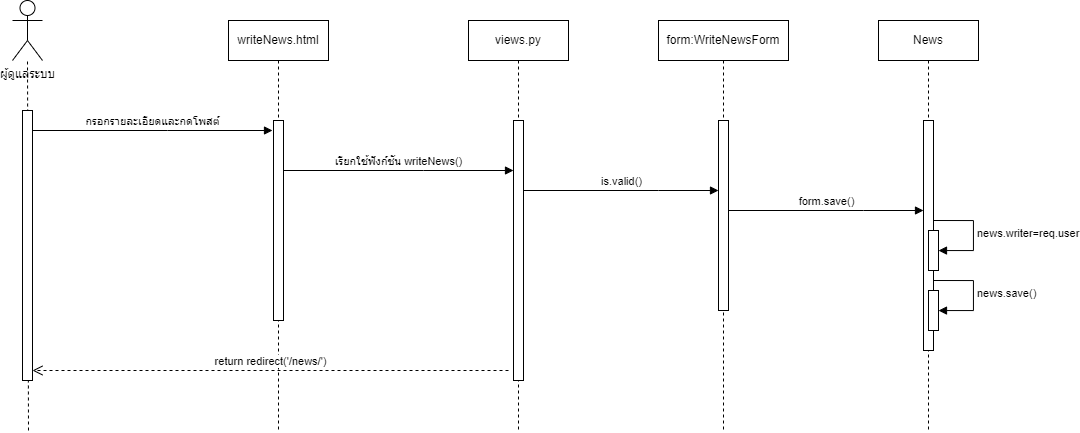

The diagram above was exported from draw.io. Its source (the exported page's mxGraphModel, read from the mxfile embedded in the PNG):
<mxGraphModel dx="1938" dy="1021" grid="1" gridSize="10" guides="1" tooltips="1" connect="1" arrows="1" fold="1" page="1" pageScale="1" pageWidth="827" pageHeight="1169" math="0" shadow="0">
  <root>
    <mxCell id="0" />
    <mxCell id="1" parent="0" />
    <mxCell id="j-PfZbbNrPvXfdhrJ_OE-2" value="" style="endArrow=none;dashed=1;html=1;rounded=0;" parent="1" edge="1">
      <mxGeometry width="50" height="50" relative="1" as="geometry">
        <mxPoint x="400" y="800" as="sourcePoint" />
        <mxPoint x="399" y="430" as="targetPoint" />
      </mxGeometry>
    </mxCell>
    <mxCell id="j-PfZbbNrPvXfdhrJ_OE-3" value="" style="html=1;points=[];perimeter=orthogonalPerimeter;outlineConnect=0;targetShapes=umlLifeline;portConstraint=eastwest;newEdgeStyle={&quot;edgeStyle&quot;:&quot;elbowEdgeStyle&quot;,&quot;elbow&quot;:&quot;vertical&quot;,&quot;curved&quot;:0,&quot;rounded&quot;:0};" parent="1" vertex="1">
      <mxGeometry x="394" y="480" width="10" height="270" as="geometry" />
    </mxCell>
    <mxCell id="j-PfZbbNrPvXfdhrJ_OE-4" value="ผู้ดูแลระบบ" style="shape=umlActor;verticalLabelPosition=bottom;verticalAlign=top;html=1;outlineConnect=0;" parent="1" vertex="1">
      <mxGeometry x="384" y="370" width="30" height="60" as="geometry" />
    </mxCell>
    <mxCell id="j-PfZbbNrPvXfdhrJ_OE-5" value="writeNews.html" style="shape=umlLifeline;perimeter=lifelinePerimeter;whiteSpace=wrap;html=1;container=1;dropTarget=0;collapsible=0;recursiveResize=0;outlineConnect=0;portConstraint=eastwest;newEdgeStyle={&quot;edgeStyle&quot;:&quot;elbowEdgeStyle&quot;,&quot;elbow&quot;:&quot;vertical&quot;,&quot;curved&quot;:0,&quot;rounded&quot;:0};" parent="1" vertex="1">
      <mxGeometry x="600" y="390" width="100" height="410" as="geometry" />
    </mxCell>
    <mxCell id="j-PfZbbNrPvXfdhrJ_OE-6" value="" style="html=1;points=[];perimeter=orthogonalPerimeter;outlineConnect=0;targetShapes=umlLifeline;portConstraint=eastwest;newEdgeStyle={&quot;edgeStyle&quot;:&quot;elbowEdgeStyle&quot;,&quot;elbow&quot;:&quot;vertical&quot;,&quot;curved&quot;:0,&quot;rounded&quot;:0};" parent="j-PfZbbNrPvXfdhrJ_OE-5" vertex="1">
      <mxGeometry x="45" y="100" width="10" height="200" as="geometry" />
    </mxCell>
    <mxCell id="j-PfZbbNrPvXfdhrJ_OE-7" value="views.py" style="shape=umlLifeline;perimeter=lifelinePerimeter;whiteSpace=wrap;html=1;container=1;dropTarget=0;collapsible=0;recursiveResize=0;outlineConnect=0;portConstraint=eastwest;newEdgeStyle={&quot;edgeStyle&quot;:&quot;elbowEdgeStyle&quot;,&quot;elbow&quot;:&quot;vertical&quot;,&quot;curved&quot;:0,&quot;rounded&quot;:0};" parent="1" vertex="1">
      <mxGeometry x="840" y="390" width="100" height="410" as="geometry" />
    </mxCell>
    <mxCell id="j-PfZbbNrPvXfdhrJ_OE-8" value="" style="html=1;points=[];perimeter=orthogonalPerimeter;outlineConnect=0;targetShapes=umlLifeline;portConstraint=eastwest;newEdgeStyle={&quot;edgeStyle&quot;:&quot;elbowEdgeStyle&quot;,&quot;elbow&quot;:&quot;vertical&quot;,&quot;curved&quot;:0,&quot;rounded&quot;:0};" parent="j-PfZbbNrPvXfdhrJ_OE-7" vertex="1">
      <mxGeometry x="45" y="100" width="10" height="260" as="geometry" />
    </mxCell>
    <mxCell id="j-PfZbbNrPvXfdhrJ_OE-9" value="form:WriteNewsForm" style="shape=umlLifeline;perimeter=lifelinePerimeter;whiteSpace=wrap;html=1;container=1;dropTarget=0;collapsible=0;recursiveResize=0;outlineConnect=0;portConstraint=eastwest;newEdgeStyle={&quot;edgeStyle&quot;:&quot;elbowEdgeStyle&quot;,&quot;elbow&quot;:&quot;vertical&quot;,&quot;curved&quot;:0,&quot;rounded&quot;:0};" parent="1" vertex="1">
      <mxGeometry x="1030" y="390" width="130" height="410" as="geometry" />
    </mxCell>
    <mxCell id="j-PfZbbNrPvXfdhrJ_OE-10" value="" style="html=1;points=[];perimeter=orthogonalPerimeter;outlineConnect=0;targetShapes=umlLifeline;portConstraint=eastwest;newEdgeStyle={&quot;edgeStyle&quot;:&quot;elbowEdgeStyle&quot;,&quot;elbow&quot;:&quot;vertical&quot;,&quot;curved&quot;:0,&quot;rounded&quot;:0};" parent="j-PfZbbNrPvXfdhrJ_OE-9" vertex="1">
      <mxGeometry x="60" y="100" width="10" height="190" as="geometry" />
    </mxCell>
    <mxCell id="j-PfZbbNrPvXfdhrJ_OE-11" value="กรอกรายละเอียดและกดโพสต์" style="html=1;verticalAlign=bottom;endArrow=block;edgeStyle=elbowEdgeStyle;elbow=vertical;curved=0;rounded=0;" parent="1" edge="1">
      <mxGeometry width="80" relative="1" as="geometry">
        <mxPoint x="404" y="500" as="sourcePoint" />
        <mxPoint x="644" y="500" as="targetPoint" />
        <Array as="points">
          <mxPoint x="539" y="500" />
        </Array>
      </mxGeometry>
    </mxCell>
    <mxCell id="j-PfZbbNrPvXfdhrJ_OE-13" value="เรียกใช้ฟังก์ชัน writeNews()" style="html=1;verticalAlign=bottom;endArrow=block;edgeStyle=elbowEdgeStyle;elbow=vertical;curved=0;rounded=0;" parent="1" edge="1">
      <mxGeometry width="80" relative="1" as="geometry">
        <mxPoint x="655" y="540" as="sourcePoint" />
        <mxPoint x="885" y="540" as="targetPoint" />
        <Array as="points">
          <mxPoint x="795" y="540" />
        </Array>
      </mxGeometry>
    </mxCell>
    <mxCell id="j-PfZbbNrPvXfdhrJ_OE-15" value="is.valid()" style="html=1;verticalAlign=bottom;endArrow=block;edgeStyle=elbowEdgeStyle;elbow=vertical;curved=0;rounded=0;" parent="1" target="j-PfZbbNrPvXfdhrJ_OE-10" edge="1">
      <mxGeometry width="80" relative="1" as="geometry">
        <mxPoint x="895" y="560" as="sourcePoint" />
        <mxPoint x="1075" y="560" as="targetPoint" />
        <Array as="points">
          <mxPoint x="1030" y="560" />
        </Array>
      </mxGeometry>
    </mxCell>
    <mxCell id="j-PfZbbNrPvXfdhrJ_OE-20" value="News" style="shape=umlLifeline;perimeter=lifelinePerimeter;whiteSpace=wrap;html=1;container=1;dropTarget=0;collapsible=0;recursiveResize=0;outlineConnect=0;portConstraint=eastwest;newEdgeStyle={&quot;edgeStyle&quot;:&quot;elbowEdgeStyle&quot;,&quot;elbow&quot;:&quot;vertical&quot;,&quot;curved&quot;:0,&quot;rounded&quot;:0};" parent="1" vertex="1">
      <mxGeometry x="1250" y="390" width="100" height="410" as="geometry" />
    </mxCell>
    <mxCell id="j-PfZbbNrPvXfdhrJ_OE-21" value="" style="html=1;points=[];perimeter=orthogonalPerimeter;outlineConnect=0;targetShapes=umlLifeline;portConstraint=eastwest;newEdgeStyle={&quot;edgeStyle&quot;:&quot;elbowEdgeStyle&quot;,&quot;elbow&quot;:&quot;vertical&quot;,&quot;curved&quot;:0,&quot;rounded&quot;:0};" parent="j-PfZbbNrPvXfdhrJ_OE-20" vertex="1">
      <mxGeometry x="45" y="100" width="10" height="230" as="geometry" />
    </mxCell>
    <mxCell id="j-PfZbbNrPvXfdhrJ_OE-23" value="" style="html=1;points=[];perimeter=orthogonalPerimeter;outlineConnect=0;targetShapes=umlLifeline;portConstraint=eastwest;newEdgeStyle={&quot;edgeStyle&quot;:&quot;elbowEdgeStyle&quot;,&quot;elbow&quot;:&quot;vertical&quot;,&quot;curved&quot;:0,&quot;rounded&quot;:0};" parent="j-PfZbbNrPvXfdhrJ_OE-20" vertex="1">
      <mxGeometry x="50" y="210" width="10" height="40" as="geometry" />
    </mxCell>
    <mxCell id="j-PfZbbNrPvXfdhrJ_OE-24" value="news.writer=req.user" style="html=1;align=left;spacingLeft=2;endArrow=block;rounded=0;edgeStyle=orthogonalEdgeStyle;curved=0;rounded=0;" parent="j-PfZbbNrPvXfdhrJ_OE-20" target="j-PfZbbNrPvXfdhrJ_OE-23" edge="1">
      <mxGeometry relative="1" as="geometry">
        <mxPoint x="55" y="200" as="sourcePoint" />
        <Array as="points">
          <mxPoint x="95" y="200" />
          <mxPoint x="95" y="230" />
        </Array>
      </mxGeometry>
    </mxCell>
    <mxCell id="sd3aqzJaDeb1NmZQtr61-1" value="" style="html=1;points=[];perimeter=orthogonalPerimeter;outlineConnect=0;targetShapes=umlLifeline;portConstraint=eastwest;newEdgeStyle={&quot;edgeStyle&quot;:&quot;elbowEdgeStyle&quot;,&quot;elbow&quot;:&quot;vertical&quot;,&quot;curved&quot;:0,&quot;rounded&quot;:0};" vertex="1" parent="j-PfZbbNrPvXfdhrJ_OE-20">
      <mxGeometry x="50" y="270" width="10" height="40" as="geometry" />
    </mxCell>
    <mxCell id="sd3aqzJaDeb1NmZQtr61-2" value="news.save()" style="html=1;align=left;spacingLeft=2;endArrow=block;rounded=0;edgeStyle=orthogonalEdgeStyle;curved=0;rounded=0;" edge="1" parent="j-PfZbbNrPvXfdhrJ_OE-20" target="sd3aqzJaDeb1NmZQtr61-1">
      <mxGeometry relative="1" as="geometry">
        <mxPoint x="55" y="260" as="sourcePoint" />
        <Array as="points">
          <mxPoint x="95" y="260" />
          <mxPoint x="95" y="290" />
        </Array>
      </mxGeometry>
    </mxCell>
    <mxCell id="j-PfZbbNrPvXfdhrJ_OE-22" value="form.save()" style="html=1;verticalAlign=bottom;endArrow=block;edgeStyle=elbowEdgeStyle;elbow=vertical;curved=0;rounded=0;" parent="1" edge="1">
      <mxGeometry width="80" relative="1" as="geometry">
        <mxPoint x="1100" y="580" as="sourcePoint" />
        <mxPoint x="1295" y="580" as="targetPoint" />
        <Array as="points">
          <mxPoint x="1235" y="580" />
        </Array>
      </mxGeometry>
    </mxCell>
    <mxCell id="j-PfZbbNrPvXfdhrJ_OE-26" value="return redirect('/news/')" style="html=1;verticalAlign=bottom;endArrow=open;dashed=1;endSize=8;edgeStyle=elbowEdgeStyle;elbow=vertical;curved=0;rounded=0;" parent="1" target="j-PfZbbNrPvXfdhrJ_OE-3" edge="1">
      <mxGeometry relative="1" as="geometry">
        <mxPoint x="880" y="740" as="sourcePoint" />
        <mxPoint x="480" y="740" as="targetPoint" />
        <Array as="points">
          <mxPoint x="745" y="740" />
        </Array>
      </mxGeometry>
    </mxCell>
  </root>
</mxGraphModel>